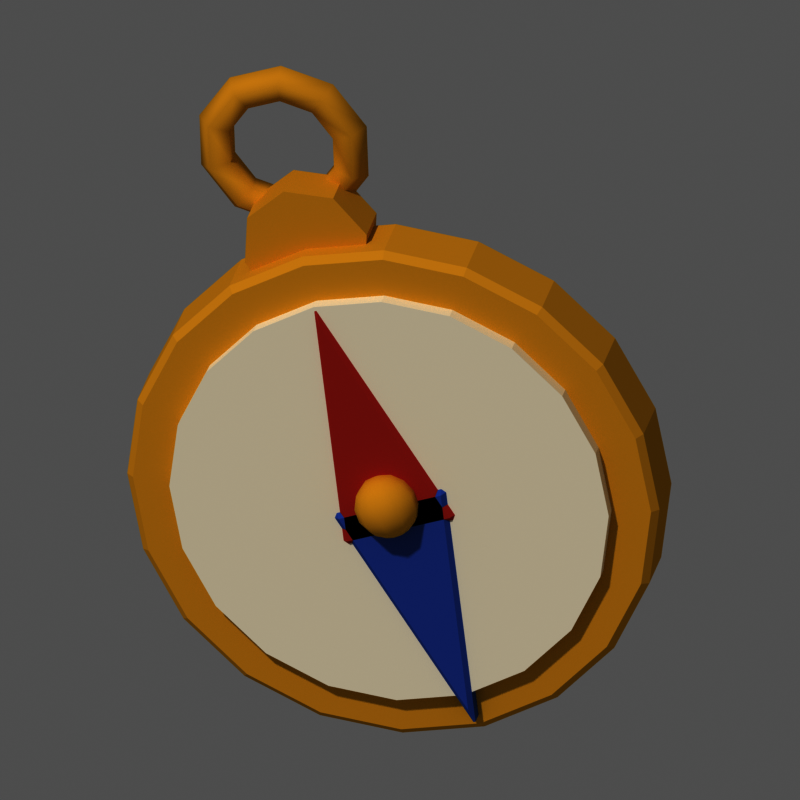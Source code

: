 # Source: item_boussole.blend  (saved by Blender 5.3.31; exported with 4.5.12 LTS)
import bpy
from mathutils import Matrix  # noqa: F401  (used for matrix-valued properties, if any)

bpy.ops.wm.read_factory_settings(use_empty=True)
scene = bpy.context.scene
scene.name = 'Scene'

# ---- materials (node trees are filled in below, after node groups)
mat_m_e0b040 = bpy.data.materials.new('m_e0b040')
mat_m_e0b040.diffuse_color = (0.7454, 0.4342, 0.05127, 1.0)
mat_m_f2ead6 = bpy.data.materials.new('m_f2ead6')
mat_m_f2ead6.diffuse_color = (0.8879, 0.8228, 0.6724, 1.0)
mat_m_c0453a = bpy.data.materials.new('m_c0453a')
mat_m_c0453a.diffuse_color = (0.5271, 0.05951, 0.04231, 1.0)
mat_m_4a6ab8 = bpy.data.materials.new('m_4a6ab8')
mat_m_4a6ab8.diffuse_color = (0.06848, 0.1441, 0.4793, 1.0)
mat_m_3a2c4a = bpy.data.materials.new('m_3a2c4a')
mat_m_3a2c4a.diffuse_color = (0.04231, 0.02519, 0.06848, 1.0)

# ---- material node trees
mat_m_e0b040.use_nodes = True; mat_m_e0b040.node_tree.nodes.clear()
_N = mat_m_e0b040.node_tree.nodes; _L = mat_m_e0b040.node_tree.links
n0 = _N.new('ShaderNodeOutputMaterial'); n0.name = 'Material Output'; n0.location = (0, 0)
n1 = _N.new('ShaderNodeBsdfPrincipled'); n1.name = 'Principled BSDF'; n1.location = (0, 0)
n1.inputs[0].default_value = (0.7454, 0.4342, 0.05127, 1.0)
n1.inputs[2].default_value = 1.0
n1.inputs[10].default_value = 0.005
n1.inputs[13].default_value = 0.0
_L.new(n1.outputs[0], n0.inputs[0])
n0.is_active_output = True
mat_m_f2ead6.use_nodes = True; mat_m_f2ead6.node_tree.nodes.clear()
_N = mat_m_f2ead6.node_tree.nodes; _L = mat_m_f2ead6.node_tree.links
n0 = _N.new('ShaderNodeOutputMaterial'); n0.name = 'Material Output'; n0.location = (0, 0)
n1 = _N.new('ShaderNodeBsdfPrincipled'); n1.name = 'Principled BSDF'; n1.location = (0, 0)
n1.inputs[0].default_value = (0.8879, 0.8228, 0.6724, 1.0)
n1.inputs[2].default_value = 1.0
n1.inputs[10].default_value = 0.005
n1.inputs[13].default_value = 0.0
_L.new(n1.outputs[0], n0.inputs[0])
n0.is_active_output = True
mat_m_c0453a.use_nodes = True; mat_m_c0453a.node_tree.nodes.clear()
_N = mat_m_c0453a.node_tree.nodes; _L = mat_m_c0453a.node_tree.links
n0 = _N.new('ShaderNodeOutputMaterial'); n0.name = 'Material Output'; n0.location = (0, 0)
n1 = _N.new('ShaderNodeBsdfPrincipled'); n1.name = 'Principled BSDF'; n1.location = (0, 0)
n1.inputs[0].default_value = (0.5271, 0.05951, 0.04231, 1.0)
n1.inputs[2].default_value = 1.0
n1.inputs[10].default_value = 0.005
n1.inputs[13].default_value = 0.0
_L.new(n1.outputs[0], n0.inputs[0])
n0.is_active_output = True
mat_m_4a6ab8.use_nodes = True; mat_m_4a6ab8.node_tree.nodes.clear()
_N = mat_m_4a6ab8.node_tree.nodes; _L = mat_m_4a6ab8.node_tree.links
n0 = _N.new('ShaderNodeOutputMaterial'); n0.name = 'Material Output'; n0.location = (0, 0)
n1 = _N.new('ShaderNodeBsdfPrincipled'); n1.name = 'Principled BSDF'; n1.location = (0, 0)
n1.inputs[0].default_value = (0.06848, 0.1441, 0.4793, 1.0)
n1.inputs[2].default_value = 1.0
n1.inputs[10].default_value = 0.005
n1.inputs[13].default_value = 0.0
_L.new(n1.outputs[0], n0.inputs[0])
n0.is_active_output = True
mat_m_3a2c4a.use_nodes = True; mat_m_3a2c4a.node_tree.nodes.clear()
_N = mat_m_3a2c4a.node_tree.nodes; _L = mat_m_3a2c4a.node_tree.links
n0 = _N.new('ShaderNodeOutputMaterial'); n0.name = 'Material Output'; n0.location = (0, 0)
n1 = _N.new('ShaderNodeBsdfPrincipled'); n1.name = 'Principled BSDF'; n1.location = (0, 0)
n1.inputs[0].default_value = (0.04231, 0.02519, 0.06848, 1.0)
n1.inputs[2].default_value = 1.0
n1.inputs[10].default_value = 0.005
n1.inputs[13].default_value = 0.0
_L.new(n1.outputs[0], n0.inputs[0])
n0.is_active_output = True

# ---- world
world_px_world = bpy.data.worlds.new('px_world'); scene.world = world_px_world
world_px_world.use_nodes = True; world_px_world.node_tree.nodes.clear()
_N = world_px_world.node_tree.nodes; _L = world_px_world.node_tree.links
n0 = _N.new('ShaderNodeBackground'); n0.name = 'Background'; n0.location = (-200, 100)
n0.inputs[0].default_value = (1.0, 1.0, 1.0, 1.0)
n0.inputs[1].default_value = 0.3
n1 = _N.new('ShaderNodeOutputWorld'); n1.name = 'World Output'; n1.location = (200, 100)
_L.new(n0.outputs[0], n1.inputs[0])
n1.is_active_output = True

# ---- cameras
cam_camera = bpy.data.cameras.new('Camera')
cam_camera.type = 'ORTHO'
cam_camera.clip_end = 200.0
cam_camera.ortho_scale = 3.38

# ---- lights
light_sun_001 = bpy.data.lights.new('Sun.001', 'SUN')
light_sun_001.angle = 0.05236
light_sun_001.energy = 2.3

# ---- meshes
me_cyl = bpy.data.meshes.new('cyl')
me_cyl.from_pydata([(0.0, 1.15, -5.96e-09), (0.0, 1.15, 0.3), (0.3554, 1.094, -5.96e-09), (0.3554, 1.094, 0.3), (0.676, 0.9304, -5.96e-09), (0.676, 0.9304, 0.3), (0.9304, 0.676, -5.96e-09), (0.9304, 0.676, 0.3), (1.094, 0.3554, -5.96e-09), (1.094, 0.3554, 0.3), (1.15, 0.0, -5.96e-09), (1.15, 0.0, 0.3), (1.094, -0.3554, -5.96e-09), (1.094, -0.3554, 0.3), (0.9304, -0.676, -5.96e-09), (0.9304, -0.676, 0.3), (0.676, -0.9304, -5.96e-09), (0.676, -0.9304, 0.3), (0.3554, -1.094, -5.96e-09), (0.3554, -1.094, 0.3), (0.0, -1.15, -5.96e-09), (0.0, -1.15, 0.3), (-0.3554, -1.094, -5.96e-09), (-0.3554, -1.094, 0.3), (-0.676, -0.9304, -5.96e-09), (-0.676, -0.9304, 0.3), (-0.9304, -0.676, -5.96e-09), (-0.9304, -0.676, 0.3), (-1.094, -0.3554, -5.96e-09), (-1.094, -0.3554, 0.3), (-1.15, 0.0, -5.96e-09), (-1.15, 0.0, 0.3), (-1.094, 0.3554, -5.96e-09), (-1.094, 0.3554, 0.3), (-0.9304, 0.676, -5.96e-09), (-0.9304, 0.676, 0.3), (-0.676, 0.9304, -5.96e-09), (-0.676, 0.9304, 0.3), (-0.3554, 1.094, -5.96e-09), (-0.3554, 1.094, 0.3)], [], [(0, 1, 3, 2), (2, 3, 5, 4), (4, 5, 7, 6), (6, 7, 9, 8), (8, 9, 11, 10), (10, 11, 13, 12), (12, 13, 15, 14), (14, 15, 17, 16), (16, 17, 19, 18), (18, 19, 21, 20), (20, 21, 23, 22), (22, 23, 25, 24), (24, 25, 27, 26), (26, 27, 29, 28), (28, 29, 31, 30), (30, 31, 33, 32), (32, 33, 35, 34), (34, 35, 37, 36), (3, 1, 39, 37, 35, 33, 31, 29, 27, 25, 23, 21, 19, 17, 15, 13, 11, 9, 7, 5), (36, 37, 39, 38), (38, 39, 1, 0), (0, 2, 4, 6, 8, 10, 12, 14, 16, 18, 20, 22, 24, 26, 28, 30, 32, 34, 36, 38)])
me_cyl.materials.append(mat_m_e0b040)
me_cyl.update()
me_cyl_001 = bpy.data.meshes.new('cyl.001')
me_cyl_001.from_pydata([(0.0, 0.95, -1.788e-09), (0.0, 0.95, 0.34), (0.2936, 0.9035, -1.788e-09), (0.2936, 0.9035, 0.34), (0.5584, 0.7686, -1.788e-09), (0.5584, 0.7686, 0.34), (0.7686, 0.5584, -1.788e-09), (0.7686, 0.5584, 0.34), (0.9035, 0.2936, -1.788e-09), (0.9035, 0.2936, 0.34), (0.95, 0.0, -1.788e-09), (0.95, 0.0, 0.34), (0.9035, -0.2936, -1.788e-09), (0.9035, -0.2936, 0.34), (0.7686, -0.5584, -1.788e-09), (0.7686, -0.5584, 0.34), (0.5584, -0.7686, -1.788e-09), (0.5584, -0.7686, 0.34), (0.2936, -0.9035, -1.788e-09), (0.2936, -0.9035, 0.34), (0.0, -0.95, -1.788e-09), (0.0, -0.95, 0.34), (-0.2936, -0.9035, -1.788e-09), (-0.2936, -0.9035, 0.34), (-0.5584, -0.7686, -1.788e-09), (-0.5584, -0.7686, 0.34), (-0.7686, -0.5584, -1.788e-09), (-0.7686, -0.5584, 0.34), (-0.9035, -0.2936, -1.788e-09), (-0.9035, -0.2936, 0.34), (-0.95, 0.0, -1.788e-09), (-0.95, 0.0, 0.34), (-0.9035, 0.2936, -1.788e-09), (-0.9035, 0.2936, 0.34), (-0.7686, 0.5584, -1.788e-09), (-0.7686, 0.5584, 0.34), (-0.5584, 0.7686, -1.788e-09), (-0.5584, 0.7686, 0.34), (-0.2936, 0.9035, -1.788e-09), (-0.2936, 0.9035, 0.34)], [], [(0, 1, 3, 2), (2, 3, 5, 4), (4, 5, 7, 6), (6, 7, 9, 8), (8, 9, 11, 10), (10, 11, 13, 12), (12, 13, 15, 14), (14, 15, 17, 16), (16, 17, 19, 18), (18, 19, 21, 20), (20, 21, 23, 22), (22, 23, 25, 24), (24, 25, 27, 26), (26, 27, 29, 28), (28, 29, 31, 30), (30, 31, 33, 32), (32, 33, 35, 34), (34, 35, 37, 36), (3, 1, 39, 37, 35, 33, 31, 29, 27, 25, 23, 21, 19, 17, 15, 13, 11, 9, 7, 5), (36, 37, 39, 38), (38, 39, 1, 0), (0, 2, 4, 6, 8, 10, 12, 14, 16, 18, 20, 22, 24, 26, 28, 30, 32, 34, 36, 38)])
me_cyl_001.materials.append(mat_m_f2ead6)
me_cyl_001.update()
me_torus = bpy.data.meshes.new('torus')
me_torus.from_pydata([(1.15, 0.0, 0.0), (1.081, 0.0, 0.09511), (0.9691, 0.0, 0.05878), (0.9691, 0.0, -0.05878), (1.081, 0.0, -0.09511), (1.094, 0.3554, 0.0), (1.028, 0.334, 0.09511), (0.9217, 0.2995, 0.05878), (0.9217, 0.2995, -0.05878), (1.028, 0.334, -0.09511), (0.9304, 0.676, 0.0), (0.8745, 0.6353, 0.09511), (0.784, 0.5696, 0.05878), (0.784, 0.5696, -0.05878), (0.8745, 0.6353, -0.09511), (0.676, 0.9304, 0.0), (0.6353, 0.8745, 0.09511), (0.5696, 0.784, 0.05878), (0.5696, 0.784, -0.05878), (0.6353, 0.8745, -0.09511), (0.3554, 1.094, 0.0), (0.334, 1.028, 0.09511), (0.2995, 0.9217, 0.05878), (0.2995, 0.9217, -0.05878), (0.334, 1.028, -0.09511), (7.042e-17, 1.15, 0.0), (6.619e-17, 1.081, 0.09511), (5.934e-17, 0.9691, 0.05878), (5.934e-17, 0.9691, -0.05878), (6.619e-17, 1.081, -0.09511), (-0.3554, 1.094, 0.0), (-0.334, 1.028, 0.09511), (-0.2995, 0.9217, 0.05878), (-0.2995, 0.9217, -0.05878), (-0.334, 1.028, -0.09511), (-0.676, 0.9304, 0.0), (-0.6353, 0.8745, 0.09511), (-0.5696, 0.784, 0.05878), (-0.5696, 0.784, -0.05878), (-0.6353, 0.8745, -0.09511), (-0.9304, 0.676, 0.0), (-0.8745, 0.6353, 0.09511), (-0.784, 0.5696, 0.05878), (-0.784, 0.5696, -0.05878), (-0.8745, 0.6353, -0.09511), (-1.094, 0.3554, 0.0), (-1.028, 0.334, 0.09511), (-0.9217, 0.2995, 0.05878), (-0.9217, 0.2995, -0.05878), (-1.028, 0.334, -0.09511), (-1.15, 1.408e-16, 0.0), (-1.081, 1.324e-16, 0.09511), (-0.9691, 1.187e-16, 0.05878), (-0.9691, 1.187e-16, -0.05878), (-1.081, 1.324e-16, -0.09511), (-1.094, -0.3554, 0.0), (-1.028, -0.334, 0.09511), (-0.9217, -0.2995, 0.05878), (-0.9217, -0.2995, -0.05878), (-1.028, -0.334, -0.09511), (-0.9304, -0.676, 0.0), (-0.8745, -0.6353, 0.09511), (-0.784, -0.5696, 0.05878), (-0.784, -0.5696, -0.05878), (-0.8745, -0.6353, -0.09511), (-0.676, -0.9304, 0.0), (-0.6353, -0.8745, 0.09511), (-0.5696, -0.784, 0.05878), (-0.5696, -0.784, -0.05878), (-0.6353, -0.8745, -0.09511), (-0.3554, -1.094, 0.0), (-0.334, -1.028, 0.09511), (-0.2995, -0.9217, 0.05878), (-0.2995, -0.9217, -0.05878), (-0.334, -1.028, -0.09511), (-2.113e-16, -1.15, 0.0), (-1.986e-16, -1.081, 0.09511), (-1.78e-16, -0.9691, 0.05878), (-1.78e-16, -0.9691, -0.05878), (-1.986e-16, -1.081, -0.09511), (0.3554, -1.094, 0.0), (0.334, -1.028, 0.09511), (0.2995, -0.9217, 0.05878), (0.2995, -0.9217, -0.05878), (0.334, -1.028, -0.09511), (0.676, -0.9304, 0.0), (0.6353, -0.8745, 0.09511), (0.5696, -0.784, 0.05878), (0.5696, -0.784, -0.05878), (0.6353, -0.8745, -0.09511), (0.9304, -0.676, 0.0), (0.8745, -0.6353, 0.09511), (0.784, -0.5696, 0.05878), (0.784, -0.5696, -0.05878), (0.8745, -0.6353, -0.09511), (1.094, -0.3554, 0.0), (1.028, -0.334, 0.09511), (0.9217, -0.2995, 0.05878), (0.9217, -0.2995, -0.05878), (1.028, -0.334, -0.09511)], [], [(0, 5, 6, 1), (1, 6, 7, 2), (2, 7, 8, 3), (3, 8, 9, 4), (4, 9, 5, 0), (5, 10, 11, 6), (6, 11, 12, 7), (7, 12, 13, 8), (8, 13, 14, 9), (9, 14, 10, 5), (10, 15, 16, 11), (11, 16, 17, 12), (12, 17, 18, 13), (13, 18, 19, 14), (14, 19, 15, 10), (15, 20, 21, 16), (16, 21, 22, 17), (17, 22, 23, 18), (18, 23, 24, 19), (19, 24, 20, 15), (20, 25, 26, 21), (21, 26, 27, 22), (22, 27, 28, 23), (23, 28, 29, 24), (24, 29, 25, 20), (25, 30, 31, 26), (26, 31, 32, 27), (27, 32, 33, 28), (28, 33, 34, 29), (29, 34, 30, 25), (30, 35, 36, 31), (31, 36, 37, 32), (32, 37, 38, 33), (33, 38, 39, 34), (34, 39, 35, 30), (35, 40, 41, 36), (36, 41, 42, 37), (37, 42, 43, 38), (38, 43, 44, 39), (39, 44, 40, 35), (40, 45, 46, 41), (41, 46, 47, 42), (42, 47, 48, 43), (43, 48, 49, 44), (44, 49, 45, 40), (45, 50, 51, 46), (46, 51, 52, 47), (47, 52, 53, 48), (48, 53, 54, 49), (49, 54, 50, 45), (50, 55, 56, 51), (51, 56, 57, 52), (52, 57, 58, 53), (53, 58, 59, 54), (54, 59, 55, 50), (55, 60, 61, 56), (56, 61, 62, 57), (57, 62, 63, 58), (58, 63, 64, 59), (59, 64, 60, 55), (60, 65, 66, 61), (61, 66, 67, 62), (62, 67, 68, 63), (63, 68, 69, 64), (64, 69, 65, 60), (65, 70, 71, 66), (66, 71, 72, 67), (67, 72, 73, 68), (68, 73, 74, 69), (69, 74, 70, 65), (70, 75, 76, 71), (71, 76, 77, 72), (72, 77, 78, 73), (73, 78, 79, 74), (74, 79, 75, 70), (75, 80, 81, 76), (76, 81, 82, 77), (77, 82, 83, 78), (78, 83, 84, 79), (79, 84, 80, 75), (80, 85, 86, 81), (81, 86, 87, 82), (82, 87, 88, 83), (83, 88, 89, 84), (84, 89, 85, 80), (85, 90, 91, 86), (86, 91, 92, 87), (87, 92, 93, 88), (88, 93, 94, 89), (89, 94, 90, 85), (90, 95, 96, 91), (91, 96, 97, 92), (92, 97, 98, 93), (93, 98, 99, 94), (94, 99, 95, 90), (95, 0, 1, 96), (96, 1, 2, 97), (97, 2, 3, 98), (98, 3, 4, 99), (99, 4, 0, 95)])
me_torus.polygons.foreach_set('use_smooth', [True] * 100)
me_torus.materials.append(mat_m_e0b040)
me_torus.update()
me_cyl_002 = bpy.data.meshes.new('cyl.002')
me_cyl_002.from_pydata([(0.0, 0.28, -1.49e-09), (0.0, 0.28, 0.2), (0.198, 0.198, -1.49e-09), (0.198, 0.198, 0.2), (0.28, 0.0, -1.49e-09), (0.28, 0.0, 0.2), (0.198, -0.198, -1.49e-09), (0.198, -0.198, 0.2), (0.0, -0.28, -1.49e-09), (0.0, -0.28, 0.2), (-0.198, -0.198, -1.49e-09), (-0.198, -0.198, 0.2), (-0.28, 0.0, -1.49e-09), (-0.28, 0.0, 0.2), (-0.198, 0.198, -1.49e-09), (-0.198, 0.198, 0.2)], [], [(0, 1, 3, 2), (2, 3, 5, 4), (4, 5, 7, 6), (6, 7, 9, 8), (8, 9, 11, 10), (10, 11, 13, 12), (3, 1, 15, 13, 11, 9, 7, 5), (12, 13, 15, 14), (14, 15, 1, 0), (0, 2, 4, 6, 8, 10, 12, 14)])
me_cyl_002.materials.append(mat_m_e0b040)
me_cyl_002.update()
me_torus_001 = bpy.data.meshes.new('torus.001')
me_torus_001.from_pydata([(0.38, 0.0, 0.0), (0.3247, 0.0, 0.07608), (0.2353, 0.0, 0.04702), (0.2353, 0.0, -0.04702), (0.3247, 0.0, -0.07608), (0.3074, 0.2234, 0.0), (0.2627, 0.1909, 0.07608), (0.1903, 0.1383, 0.04702), (0.1903, 0.1383, -0.04702), (0.2627, 0.1909, -0.07608), (0.1174, 0.3614, 0.0), (0.1003, 0.3088, 0.07608), (0.07271, 0.2238, 0.04702), (0.07271, 0.2238, -0.04702), (0.1003, 0.3088, -0.07608), (-0.1174, 0.3614, 0.0), (-0.1003, 0.3088, 0.07608), (-0.07271, 0.2238, 0.04702), (-0.07271, 0.2238, -0.04702), (-0.1003, 0.3088, -0.07608), (-0.3074, 0.2234, 0.0), (-0.2627, 0.1909, 0.07608), (-0.1903, 0.1383, 0.04702), (-0.1903, 0.1383, -0.04702), (-0.2627, 0.1909, -0.07608), (-0.38, 4.654e-17, 0.0), (-0.3247, 3.977e-17, 0.07608), (-0.2353, 2.881e-17, 0.04702), (-0.2353, 2.881e-17, -0.04702), (-0.3247, 3.977e-17, -0.07608), (-0.3074, -0.2234, 0.0), (-0.2627, -0.1909, 0.07608), (-0.1903, -0.1383, 0.04702), (-0.1903, -0.1383, -0.04702), (-0.2627, -0.1909, -0.07608), (-0.1174, -0.3614, 0.0), (-0.1003, -0.3088, 0.07608), (-0.07271, -0.2238, 0.04702), (-0.07271, -0.2238, -0.04702), (-0.1003, -0.3088, -0.07608), (0.1174, -0.3614, 0.0), (0.1003, -0.3088, 0.07608), (0.07271, -0.2238, 0.04702), (0.07271, -0.2238, -0.04702), (0.1003, -0.3088, -0.07608), (0.3074, -0.2234, 0.0), (0.2627, -0.1909, 0.07608), (0.1903, -0.1383, 0.04702), (0.1903, -0.1383, -0.04702), (0.2627, -0.1909, -0.07608)], [], [(0, 5, 6, 1), (1, 6, 7, 2), (2, 7, 8, 3), (3, 8, 9, 4), (4, 9, 5, 0), (5, 10, 11, 6), (6, 11, 12, 7), (7, 12, 13, 8), (8, 13, 14, 9), (9, 14, 10, 5), (10, 15, 16, 11), (11, 16, 17, 12), (12, 17, 18, 13), (13, 18, 19, 14), (14, 19, 15, 10), (15, 20, 21, 16), (16, 21, 22, 17), (17, 22, 23, 18), (18, 23, 24, 19), (19, 24, 20, 15), (20, 25, 26, 21), (21, 26, 27, 22), (22, 27, 28, 23), (23, 28, 29, 24), (24, 29, 25, 20), (25, 30, 31, 26), (26, 31, 32, 27), (27, 32, 33, 28), (28, 33, 34, 29), (29, 34, 30, 25), (30, 35, 36, 31), (31, 36, 37, 32), (32, 37, 38, 33), (33, 38, 39, 34), (34, 39, 35, 30), (35, 40, 41, 36), (36, 41, 42, 37), (37, 42, 43, 38), (38, 43, 44, 39), (39, 44, 40, 35), (40, 45, 46, 41), (41, 46, 47, 42), (42, 47, 48, 43), (43, 48, 49, 44), (44, 49, 45, 40), (45, 0, 1, 46), (46, 1, 2, 47), (47, 2, 3, 48), (48, 3, 4, 49), (49, 4, 0, 45)])
me_torus_001.polygons.foreach_set('use_smooth', [True] * 50)
me_torus_001.materials.append(mat_m_e0b040)
me_torus_001.update()
me_poly = bpy.data.meshes.new('poly')
me_poly.from_pydata([(-0.26, -0.08, -0.15), (0.0, -0.08, 0.95), (0.26, -0.08, -0.15), (-0.26, 0.08, -0.15), (0.0, 0.08, 0.95), (0.26, 0.08, -0.15)], [], [(2, 1, 0), (3, 4, 5), (0, 1, 4, 3), (1, 2, 5, 4), (2, 0, 3, 5)])
me_poly.materials.append(mat_m_c0453a)
me_poly.update()
me_poly_001 = bpy.data.meshes.new('poly.001')
me_poly_001.from_pydata([(-0.26, -0.08, -0.15), (0.0, -0.08, -1.25), (0.26, -0.08, -0.15), (-0.26, 0.08, -0.15), (0.0, 0.08, -1.25), (0.26, 0.08, -0.15)], [], [(2, 0, 1), (3, 5, 4), (0, 3, 4, 1), (1, 4, 5, 2), (2, 5, 3, 0)])
me_poly_001.materials.append(mat_m_4a6ab8)
me_poly_001.update()
me_box = bpy.data.meshes.new('box')
me_box.from_pydata([(-0.06, -0.05, -0.1), (-0.06, -0.05, 0.1), (-0.06, 0.05, -0.1), (-0.06, 0.05, 0.1), (0.06, -0.05, -0.1), (0.06, -0.05, 0.1), (0.06, 0.05, -0.1), (0.06, 0.05, 0.1)], [], [(0, 1, 3, 2), (2, 3, 7, 6), (6, 7, 5, 4), (4, 5, 1, 0), (2, 6, 4, 0), (7, 3, 1, 5)])
me_box.materials.append(mat_m_3a2c4a)
me_box.update()
me_box_001 = bpy.data.meshes.new('box.001')
me_box_001.from_pydata([(-0.06, -0.05, -0.1), (-0.06, -0.05, 0.1), (-0.06, 0.05, -0.1), (-0.06, 0.05, 0.1), (0.06, -0.05, -0.1), (0.06, -0.05, 0.1), (0.06, 0.05, -0.1), (0.06, 0.05, 0.1)], [], [(0, 1, 3, 2), (2, 3, 7, 6), (6, 7, 5, 4), (4, 5, 1, 0), (2, 6, 4, 0), (7, 3, 1, 5)])
me_box_001.materials.append(mat_m_3a2c4a)
me_box_001.update()
me_box_002 = bpy.data.meshes.new('box.002')
me_box_002.from_pydata([(-0.06, -0.05, -0.1), (-0.06, -0.05, 0.1), (-0.06, 0.05, -0.1), (-0.06, 0.05, 0.1), (0.06, -0.05, -0.1), (0.06, -0.05, 0.1), (0.06, 0.05, -0.1), (0.06, 0.05, 0.1)], [], [(0, 1, 3, 2), (2, 3, 7, 6), (6, 7, 5, 4), (4, 5, 1, 0), (2, 6, 4, 0), (7, 3, 1, 5)])
me_box_002.materials.append(mat_m_3a2c4a)
me_box_002.update()
me_box_003 = bpy.data.meshes.new('box.003')
me_box_003.from_pydata([(-0.06, -0.05, -0.1), (-0.06, -0.05, 0.1), (-0.06, 0.05, -0.1), (-0.06, 0.05, 0.1), (0.06, -0.05, -0.1), (0.06, -0.05, 0.1), (0.06, 0.05, -0.1), (0.06, 0.05, 0.1)], [], [(0, 1, 3, 2), (2, 3, 7, 6), (6, 7, 5, 4), (4, 5, 1, 0), (2, 6, 4, 0), (7, 3, 1, 5)])
me_box_003.materials.append(mat_m_3a2c4a)
me_box_003.update()
me_sph = bpy.data.meshes.new('sph')
me_sph.from_pydata([(0.0, 0.0, 0.14), (0.0, 0.06074, 0.1261), (0.0, 0.06074, -0.1261), (0.0, 0.0, -0.14), (0.0357, 0.04914, 0.1261), (0.06434, 0.08855, 0.08729), (0.08023, 0.1104, 0.03115), (0.08023, 0.1104, -0.03115), (0.06434, 0.08855, -0.08729), (0.0357, 0.04914, -0.1261), (0.05777, 0.01877, 0.1261), (0.1041, 0.03382, 0.08729), (0.1298, 0.04218, 0.03115), (0.1298, 0.04218, -0.03115), (0.1041, 0.03382, -0.08729), (0.05777, 0.01877, -0.1261), (0.05777, -0.01877, 0.1261), (0.1041, -0.03382, 0.08729), (0.1298, -0.04218, 0.03115), (0.1298, -0.04218, -0.03115), (0.1041, -0.03382, -0.08729), (0.05777, -0.01877, -0.1261), (0.0357, -0.04914, 0.1261), (0.06434, -0.08855, 0.08729), (0.08023, -0.1104, 0.03115), (0.08023, -0.1104, -0.03115), (0.06434, -0.08855, -0.08729), (0.0357, -0.04914, -0.1261), (-1.863e-09, -0.06074, 0.1261), (7.451e-09, -0.1095, 0.08729), (7.451e-09, -0.1365, 0.03115), (7.451e-09, -0.1365, -0.03115), (7.451e-09, -0.1095, -0.08729), (-1.863e-09, -0.06074, -0.1261), (-0.0357, -0.04914, 0.1261), (-0.06434, -0.08855, 0.08729), (-0.08023, -0.1104, 0.03115), (-0.08023, -0.1104, -0.03115), (-0.06434, -0.08855, -0.08729), (-0.0357, -0.04914, -0.1261), (-0.05777, -0.01877, 0.1261), (-0.1041, -0.03382, 0.08729), (-0.1298, -0.04218, 0.03115), (-0.1298, -0.04218, -0.03115), (-0.1041, -0.03382, -0.08729), (-0.05777, -0.01877, -0.1261), (-0.05777, 0.01877, 0.1261), (-0.1041, 0.03382, 0.08729), (-0.1298, 0.04218, 0.03115), (-0.1298, 0.04218, -0.03115), (-0.1041, 0.03382, -0.08729), (-0.05777, 0.01877, -0.1261), (-0.0357, 0.04914, 0.1261), (-0.06434, 0.08855, 0.08729), (-0.08023, 0.1104, 0.03115), (-0.08023, 0.1104, -0.03115), (-0.06434, 0.08855, -0.08729), (-0.0357, 0.04914, -0.1261), (-1.863e-08, 0.1095, 0.08729), (-1.49e-08, 0.1365, 0.03115), (-1.49e-08, 0.1365, -0.03115), (-1.863e-08, 0.1095, -0.08729)], [], [(59, 58, 5, 6), (1, 0, 4), (2, 61, 8, 9), (60, 59, 6, 7), (58, 1, 4, 5), (3, 2, 9), (61, 60, 7, 8), (3, 9, 15), (8, 7, 13, 14), (6, 5, 11, 12), (4, 0, 10), (9, 8, 14, 15), (7, 6, 12, 13), (5, 4, 10, 11), (12, 11, 17, 18), (10, 0, 16), (15, 14, 20, 21), (13, 12, 18, 19), (11, 10, 16, 17), (3, 15, 21), (14, 13, 19, 20), (21, 20, 26, 27), (19, 18, 24, 25), (17, 16, 22, 23), (3, 21, 27), (20, 19, 25, 26), (18, 17, 23, 24), (16, 0, 22), (27, 26, 32, 33), (25, 24, 30, 31), (23, 22, 28, 29), (3, 27, 33), (26, 25, 31, 32), (24, 23, 29, 30), (22, 0, 28), (29, 28, 34, 35), (3, 33, 39), (32, 31, 37, 38), (30, 29, 35, 36), (28, 0, 34), (33, 32, 38, 39), (31, 30, 36, 37), (3, 39, 45), (38, 37, 43, 44), (36, 35, 41, 42), (34, 0, 40), (39, 38, 44, 45), (37, 36, 42, 43), (35, 34, 40, 41), (44, 43, 49, 50), (42, 41, 47, 48), (40, 0, 46), (45, 44, 50, 51), (43, 42, 48, 49), (41, 40, 46, 47), (3, 45, 51), (46, 0, 52), (51, 50, 56, 57), (49, 48, 54, 55), (47, 46, 52, 53), (3, 51, 57), (50, 49, 55, 56), (48, 47, 53, 54), (57, 56, 61, 2), (55, 54, 59, 60), (53, 52, 1, 58), (3, 57, 2), (56, 55, 60, 61), (54, 53, 58, 59), (52, 0, 1)])
me_sph.polygons.foreach_set('use_smooth', [True] * 70)
me_sph.materials.append(mat_m_e0b040)
me_sph.update()

# ---- objects
ob_item_boussole = bpy.data.objects.new('item_boussole', None)
ob_cyl = bpy.data.objects.new('cyl', me_cyl)
ob_cyl_001 = bpy.data.objects.new('cyl.001', me_cyl_001)
ob_torus = bpy.data.objects.new('torus', me_torus)
ob_cyl_002 = bpy.data.objects.new('cyl.002', me_cyl_002)
ob_torus_001 = bpy.data.objects.new('torus.001', me_torus_001)
ob_poly = bpy.data.objects.new('poly', me_poly)
ob_poly_001 = bpy.data.objects.new('poly.001', me_poly_001)
ob_box = bpy.data.objects.new('box', me_box)
ob_box_001 = bpy.data.objects.new('box.001', me_box_001)
ob_box_002 = bpy.data.objects.new('box.002', me_box_002)
ob_box_003 = bpy.data.objects.new('box.003', me_box_003)
ob_sph = bpy.data.objects.new('sph', me_sph)
ob_camera = bpy.data.objects.new('Camera', cam_camera)
ob_sun = bpy.data.objects.new('Sun', light_sun_001)

# ---- transforms, parenting, visibility, modifiers, constraints
ob_item_boussole.location = (0.0, 0.0, 0.0)
ob_item_boussole.rotation_euler = (0.0, -0.3491, 0.0)
ob_cyl.parent = ob_item_boussole
ob_cyl.location = (0.0, 0.0, -0.15)
ob_cyl.rotation_euler = (1.571, 0.0, 0.0)
_m = ob_cyl.modifiers.new('bevel', 'BEVEL')
_m.width = 0.03
_m.width_pct = 0.03
ob_cyl_001.parent = ob_item_boussole
ob_cyl_001.location = (0.0, -0.02, -0.15)
ob_cyl_001.rotation_euler = (1.571, 0.0, 0.0)
ob_torus.parent = ob_item_boussole
ob_torus.location = (0.0, -0.2, -0.15)
ob_torus.rotation_euler = (1.571, 0.0, 0.0)
ob_cyl_002.parent = ob_item_boussole
ob_cyl_002.location = (0.0, 0.0, 1.0)
ob_cyl_002.rotation_euler = (1.571, 0.0, 0.0)
ob_torus_001.parent = ob_item_boussole
ob_torus_001.location = (0.0, 0.0, 1.4)
ob_torus_001.rotation_euler = (1.571, 0.0, 0.0)
ob_poly.parent = ob_item_boussole
ob_poly.location = (0.0, -0.3, -0.15)
_m = ob_poly.modifiers.new('bevel', 'BEVEL')
_m.width = 0.02
_m.width_pct = 0.02
ob_poly_001.parent = ob_item_boussole
ob_poly_001.location = (0.0, -0.3, 0.0)
_m = ob_poly_001.modifiers.new('bevel', 'BEVEL')
_m.width = 0.02
_m.width_pct = 0.02
ob_box.parent = ob_item_boussole
ob_box.location = (0.0, -0.25, 0.67)
_m = ob_box.modifiers.new('bevel', 'BEVEL')
_m.width = 0.02
_m.width_pct = 0.02
ob_box_001.parent = ob_item_boussole
ob_box_001.location = (0.82, -0.25, -0.15)
_m = ob_box_001.modifiers.new('bevel', 'BEVEL')
_m.width = 0.02
_m.width_pct = 0.02
ob_box_002.parent = ob_item_boussole
ob_box_002.location = (1.004e-16, -0.25, -0.97)
_m = ob_box_002.modifiers.new('bevel', 'BEVEL')
_m.width = 0.02
_m.width_pct = 0.02
ob_box_003.parent = ob_item_boussole
ob_box_003.location = (-0.82, -0.25, -0.15)
_m = ob_box_003.modifiers.new('bevel', 'BEVEL')
_m.width = 0.02
_m.width_pct = 0.02
ob_sph.parent = ob_item_boussole
ob_sph.location = (0.0, -0.4, -0.15)
ob_camera.location = (11.02, -51.75, 28.29)
ob_camera.rotation_euler = (1.082, 1.507e-08, 0.2094)
ob_sun.location = (0.0, 0.0, 0.0)
ob_sun.rotation_euler = (0.7019, 4.515e-08, -0.4233)

# ---- collection membership
scene.collection.objects.link(ob_item_boussole)
scene.collection.objects.link(ob_cyl)
scene.collection.objects.link(ob_cyl_001)
scene.collection.objects.link(ob_torus)
scene.collection.objects.link(ob_cyl_002)
scene.collection.objects.link(ob_torus_001)
scene.collection.objects.link(ob_poly)
scene.collection.objects.link(ob_poly_001)
scene.collection.objects.link(ob_box)
scene.collection.objects.link(ob_box_001)
scene.collection.objects.link(ob_box_002)
scene.collection.objects.link(ob_box_003)
scene.collection.objects.link(ob_sph)
scene.collection.objects.link(ob_camera)
scene.collection.objects.link(ob_sun)

# ---- scene / render settings (as saved in the file)
scene.camera = ob_camera
scene.frame_start = 1; scene.frame_end = 250; scene.frame_set(1)
scene.render.engine = 'CYCLES'
scene.render.resolution_x = 144
scene.render.resolution_y = 144
scene.render.film_transparent = True
scene.render.bake_bias = 0.0
scene.render.bake_samples = 0
scene.render.compositor_device = 'GPU'
scene.cycles.use_denoising = False
scene.cycles.samples = 40
scene.cycles.seed = 1
scene.eevee.use_volume_custom_range = False
scene.eevee.fast_gi_thickness_near = 0.1
scene.eevee.fast_gi_thickness_far = 0.0
scene.eevee.ray_tracing_options.screen_trace_thickness = 0.1
scene.view_settings.view_transform = 'Raw'
bpy.context.view_layer.update()
